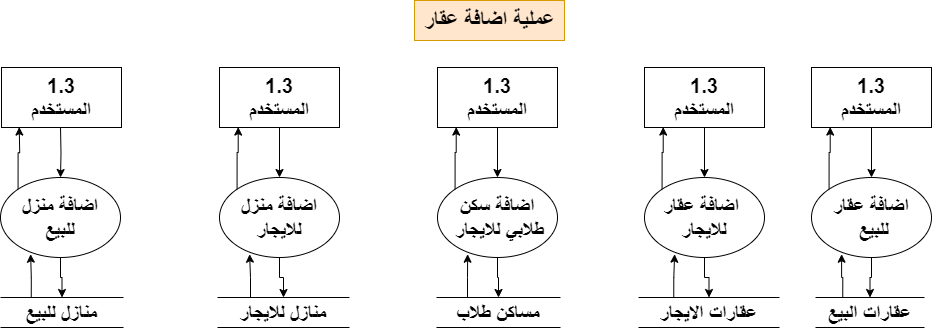

The diagram above was exported from draw.io. Its source (the exported page's mxGraphModel, read from the mxfile embedded in the PNG):
<mxGraphModel dx="880" dy="524" grid="1" gridSize="10" guides="1" tooltips="1" connect="1" arrows="1" fold="1" page="1" pageScale="1" pageWidth="1920" pageHeight="1200" math="0" shadow="0">
  <root>
    <mxCell id="0" />
    <mxCell id="1" parent="0" />
    <mxCell id="0Mumfl5xDmmwi5PSPzej-1" value="&lt;font size=&quot;1&quot; style=&quot;&quot;&gt;&lt;b style=&quot;font-size: 22px;&quot;&gt;عملية اضافة عقار&lt;/b&gt;&lt;/font&gt;" style="text;html=1;align=center;verticalAlign=middle;resizable=0;points=[];autosize=1;strokeColor=#d79b00;fillColor=#ffe6cc;" parent="1" vertex="1">
      <mxGeometry x="911" y="90" width="150" height="40" as="geometry" />
    </mxCell>
    <mxCell id="0Mumfl5xDmmwi5PSPzej-2" style="edgeStyle=orthogonalEdgeStyle;rounded=0;orthogonalLoop=1;jettySize=auto;html=1;" parent="1" source="0Mumfl5xDmmwi5PSPzej-3" target="0Mumfl5xDmmwi5PSPzej-5" edge="1">
      <mxGeometry relative="1" as="geometry" />
    </mxCell>
    <mxCell id="0Mumfl5xDmmwi5PSPzej-3" value="&lt;font style=&quot;font-size: 20px;&quot;&gt;&lt;b&gt;1.3&lt;br&gt;المستخدم&lt;/b&gt;&lt;/font&gt;" style="rounded=0;whiteSpace=wrap;html=1;" parent="1" vertex="1">
      <mxGeometry x="1308" y="157" width="120" height="60" as="geometry" />
    </mxCell>
    <mxCell id="0Mumfl5xDmmwi5PSPzej-4" style="edgeStyle=orthogonalEdgeStyle;rounded=0;orthogonalLoop=1;jettySize=auto;html=1;" parent="1" source="0Mumfl5xDmmwi5PSPzej-5" target="0Mumfl5xDmmwi5PSPzej-6" edge="1">
      <mxGeometry relative="1" as="geometry" />
    </mxCell>
    <mxCell id="0Mumfl5xDmmwi5PSPzej-5" value="&lt;span style=&quot;font-size: 20px;&quot;&gt;&lt;b&gt;اضافة عقار&lt;br&gt;&amp;nbsp;للبيع&lt;/b&gt;&lt;/span&gt;" style="ellipse;whiteSpace=wrap;html=1;" parent="1" vertex="1">
      <mxGeometry x="1308" y="267" width="120" height="80" as="geometry" />
    </mxCell>
    <mxCell id="0Mumfl5xDmmwi5PSPzej-6" value="&lt;font style=&quot;font-size: 20px;&quot;&gt;&lt;b&gt;عقارات البيع&lt;/b&gt;&lt;/font&gt;" style="shape=partialRectangle;whiteSpace=wrap;html=1;left=0;right=0;fillColor=none;" parent="1" vertex="1">
      <mxGeometry x="1312" y="387" width="109" height="30" as="geometry" />
    </mxCell>
    <mxCell id="0Mumfl5xDmmwi5PSPzej-7" style="edgeStyle=orthogonalEdgeStyle;rounded=0;orthogonalLoop=1;jettySize=auto;html=1;exitX=0.25;exitY=0;exitDx=0;exitDy=0;entryX=0.251;entryY=0.959;entryDx=0;entryDy=0;entryPerimeter=0;" parent="1" source="0Mumfl5xDmmwi5PSPzej-6" target="0Mumfl5xDmmwi5PSPzej-5" edge="1">
      <mxGeometry relative="1" as="geometry" />
    </mxCell>
    <mxCell id="0Mumfl5xDmmwi5PSPzej-8" style="edgeStyle=orthogonalEdgeStyle;rounded=0;orthogonalLoop=1;jettySize=auto;html=1;exitX=0;exitY=0;exitDx=0;exitDy=0;entryX=0.156;entryY=0.993;entryDx=0;entryDy=0;entryPerimeter=0;" parent="1" source="0Mumfl5xDmmwi5PSPzej-5" target="0Mumfl5xDmmwi5PSPzej-3" edge="1">
      <mxGeometry relative="1" as="geometry" />
    </mxCell>
    <mxCell id="0Mumfl5xDmmwi5PSPzej-9" style="edgeStyle=orthogonalEdgeStyle;rounded=0;orthogonalLoop=1;jettySize=auto;html=1;" parent="1" source="0Mumfl5xDmmwi5PSPzej-10" target="0Mumfl5xDmmwi5PSPzej-12" edge="1">
      <mxGeometry relative="1" as="geometry" />
    </mxCell>
    <mxCell id="0Mumfl5xDmmwi5PSPzej-10" value="&lt;font style=&quot;font-size: 20px;&quot;&gt;&lt;b style=&quot;border-color: var(--border-color);&quot;&gt;1.3&lt;/b&gt;&lt;b&gt;&lt;br&gt;المستخدم&lt;/b&gt;&lt;/font&gt;" style="rounded=0;whiteSpace=wrap;html=1;" parent="1" vertex="1">
      <mxGeometry x="1141" y="157" width="120" height="60" as="geometry" />
    </mxCell>
    <mxCell id="0Mumfl5xDmmwi5PSPzej-11" style="edgeStyle=orthogonalEdgeStyle;rounded=0;orthogonalLoop=1;jettySize=auto;html=1;" parent="1" source="0Mumfl5xDmmwi5PSPzej-12" target="0Mumfl5xDmmwi5PSPzej-13" edge="1">
      <mxGeometry relative="1" as="geometry" />
    </mxCell>
    <mxCell id="0Mumfl5xDmmwi5PSPzej-12" value="&lt;span style=&quot;font-size: 20px;&quot;&gt;&lt;b&gt;اضافة عقار&amp;nbsp;&lt;br&gt;&lt;/b&gt;&lt;/span&gt;&lt;font style=&quot;font-size: 20px;&quot;&gt;&lt;b&gt;للايجار&lt;/b&gt;&lt;/font&gt;" style="ellipse;whiteSpace=wrap;html=1;" parent="1" vertex="1">
      <mxGeometry x="1141" y="267" width="120" height="80" as="geometry" />
    </mxCell>
    <mxCell id="0Mumfl5xDmmwi5PSPzej-13" value="&lt;font style=&quot;font-size: 20px;&quot;&gt;&lt;b&gt;عقارات الايجار&lt;/b&gt;&lt;/font&gt;" style="shape=partialRectangle;whiteSpace=wrap;html=1;left=0;right=0;fillColor=none;" parent="1" vertex="1">
      <mxGeometry x="1135" y="387" width="141" height="30" as="geometry" />
    </mxCell>
    <mxCell id="0Mumfl5xDmmwi5PSPzej-14" style="edgeStyle=orthogonalEdgeStyle;rounded=0;orthogonalLoop=1;jettySize=auto;html=1;exitX=0.25;exitY=0;exitDx=0;exitDy=0;entryX=0.251;entryY=0.959;entryDx=0;entryDy=0;entryPerimeter=0;" parent="1" source="0Mumfl5xDmmwi5PSPzej-13" target="0Mumfl5xDmmwi5PSPzej-12" edge="1">
      <mxGeometry relative="1" as="geometry" />
    </mxCell>
    <mxCell id="0Mumfl5xDmmwi5PSPzej-15" style="edgeStyle=orthogonalEdgeStyle;rounded=0;orthogonalLoop=1;jettySize=auto;html=1;exitX=0;exitY=0;exitDx=0;exitDy=0;entryX=0.156;entryY=0.993;entryDx=0;entryDy=0;entryPerimeter=0;" parent="1" source="0Mumfl5xDmmwi5PSPzej-12" target="0Mumfl5xDmmwi5PSPzej-10" edge="1">
      <mxGeometry relative="1" as="geometry" />
    </mxCell>
    <mxCell id="0Mumfl5xDmmwi5PSPzej-16" style="edgeStyle=orthogonalEdgeStyle;rounded=0;orthogonalLoop=1;jettySize=auto;html=1;" parent="1" source="0Mumfl5xDmmwi5PSPzej-17" target="0Mumfl5xDmmwi5PSPzej-19" edge="1">
      <mxGeometry relative="1" as="geometry" />
    </mxCell>
    <mxCell id="0Mumfl5xDmmwi5PSPzej-17" value="&lt;font style=&quot;font-size: 20px;&quot;&gt;&lt;b&gt;1.3&lt;br&gt;المستخدم&lt;/b&gt;&lt;/font&gt;" style="rounded=0;whiteSpace=wrap;html=1;" parent="1" vertex="1">
      <mxGeometry x="934" y="157" width="120" height="60" as="geometry" />
    </mxCell>
    <mxCell id="0Mumfl5xDmmwi5PSPzej-18" style="edgeStyle=orthogonalEdgeStyle;rounded=0;orthogonalLoop=1;jettySize=auto;html=1;" parent="1" source="0Mumfl5xDmmwi5PSPzej-19" target="0Mumfl5xDmmwi5PSPzej-20" edge="1">
      <mxGeometry relative="1" as="geometry" />
    </mxCell>
    <mxCell id="0Mumfl5xDmmwi5PSPzej-19" value="&lt;span style=&quot;font-size: 20px;&quot;&gt;&lt;b&gt;اضافة سكن&lt;br&gt;&amp;nbsp;طلابي للايجار&lt;/b&gt;&lt;/span&gt;" style="ellipse;whiteSpace=wrap;html=1;" parent="1" vertex="1">
      <mxGeometry x="934" y="267" width="120" height="80" as="geometry" />
    </mxCell>
    <mxCell id="0Mumfl5xDmmwi5PSPzej-20" value="&lt;font style=&quot;font-size: 20px;&quot;&gt;&lt;b&gt;مساكن طلاب&lt;/b&gt;&lt;/font&gt;" style="shape=partialRectangle;whiteSpace=wrap;html=1;left=0;right=0;fillColor=none;" parent="1" vertex="1">
      <mxGeometry x="933" y="387" width="124" height="30" as="geometry" />
    </mxCell>
    <mxCell id="0Mumfl5xDmmwi5PSPzej-21" style="edgeStyle=orthogonalEdgeStyle;rounded=0;orthogonalLoop=1;jettySize=auto;html=1;exitX=0.25;exitY=0;exitDx=0;exitDy=0;entryX=0.251;entryY=0.959;entryDx=0;entryDy=0;entryPerimeter=0;" parent="1" source="0Mumfl5xDmmwi5PSPzej-20" target="0Mumfl5xDmmwi5PSPzej-19" edge="1">
      <mxGeometry relative="1" as="geometry" />
    </mxCell>
    <mxCell id="0Mumfl5xDmmwi5PSPzej-22" style="edgeStyle=orthogonalEdgeStyle;rounded=0;orthogonalLoop=1;jettySize=auto;html=1;exitX=0;exitY=0;exitDx=0;exitDy=0;entryX=0.156;entryY=0.993;entryDx=0;entryDy=0;entryPerimeter=0;" parent="1" source="0Mumfl5xDmmwi5PSPzej-19" target="0Mumfl5xDmmwi5PSPzej-17" edge="1">
      <mxGeometry relative="1" as="geometry" />
    </mxCell>
    <mxCell id="0Mumfl5xDmmwi5PSPzej-23" style="edgeStyle=orthogonalEdgeStyle;rounded=0;orthogonalLoop=1;jettySize=auto;html=1;" parent="1" source="0Mumfl5xDmmwi5PSPzej-24" target="0Mumfl5xDmmwi5PSPzej-26" edge="1">
      <mxGeometry relative="1" as="geometry" />
    </mxCell>
    <mxCell id="0Mumfl5xDmmwi5PSPzej-24" value="&lt;font style=&quot;font-size: 20px;&quot;&gt;&lt;b&gt;1.3&lt;br&gt;المستخدم&lt;/b&gt;&lt;/font&gt;" style="rounded=0;whiteSpace=wrap;html=1;" parent="1" vertex="1">
      <mxGeometry x="716" y="157" width="120" height="60" as="geometry" />
    </mxCell>
    <mxCell id="0Mumfl5xDmmwi5PSPzej-25" style="edgeStyle=orthogonalEdgeStyle;rounded=0;orthogonalLoop=1;jettySize=auto;html=1;" parent="1" source="0Mumfl5xDmmwi5PSPzej-26" target="0Mumfl5xDmmwi5PSPzej-27" edge="1">
      <mxGeometry relative="1" as="geometry" />
    </mxCell>
    <mxCell id="0Mumfl5xDmmwi5PSPzej-26" value="&lt;span style=&quot;font-size: 20px;&quot;&gt;&lt;b&gt;اضافة منزل&lt;br&gt;&lt;/b&gt;&lt;/span&gt;&lt;font style=&quot;font-size: 20px;&quot;&gt;&lt;b&gt;للايجار&lt;/b&gt;&lt;/font&gt;" style="ellipse;whiteSpace=wrap;html=1;" parent="1" vertex="1">
      <mxGeometry x="716" y="267" width="120" height="80" as="geometry" />
    </mxCell>
    <mxCell id="0Mumfl5xDmmwi5PSPzej-27" value="&lt;font style=&quot;font-size: 20px;&quot;&gt;&lt;b&gt;منازل للايجار&lt;/b&gt;&lt;/font&gt;" style="shape=partialRectangle;whiteSpace=wrap;html=1;left=0;right=0;fillColor=none;" parent="1" vertex="1">
      <mxGeometry x="714" y="387" width="132" height="30" as="geometry" />
    </mxCell>
    <mxCell id="0Mumfl5xDmmwi5PSPzej-28" style="edgeStyle=orthogonalEdgeStyle;rounded=0;orthogonalLoop=1;jettySize=auto;html=1;exitX=0.25;exitY=0;exitDx=0;exitDy=0;entryX=0.251;entryY=0.959;entryDx=0;entryDy=0;entryPerimeter=0;" parent="1" source="0Mumfl5xDmmwi5PSPzej-27" target="0Mumfl5xDmmwi5PSPzej-26" edge="1">
      <mxGeometry relative="1" as="geometry" />
    </mxCell>
    <mxCell id="0Mumfl5xDmmwi5PSPzej-29" style="edgeStyle=orthogonalEdgeStyle;rounded=0;orthogonalLoop=1;jettySize=auto;html=1;exitX=0;exitY=0;exitDx=0;exitDy=0;entryX=0.156;entryY=0.993;entryDx=0;entryDy=0;entryPerimeter=0;" parent="1" source="0Mumfl5xDmmwi5PSPzej-26" target="0Mumfl5xDmmwi5PSPzej-24" edge="1">
      <mxGeometry relative="1" as="geometry" />
    </mxCell>
    <mxCell id="0Mumfl5xDmmwi5PSPzej-30" style="edgeStyle=orthogonalEdgeStyle;rounded=0;orthogonalLoop=1;jettySize=auto;html=1;" parent="1" target="0Mumfl5xDmmwi5PSPzej-33" edge="1">
      <mxGeometry relative="1" as="geometry">
        <mxPoint x="557" y="217" as="sourcePoint" />
      </mxGeometry>
    </mxCell>
    <mxCell id="0Mumfl5xDmmwi5PSPzej-31" value="&lt;font style=&quot;font-size: 20px;&quot;&gt;&lt;b&gt;1.3&lt;br&gt;المستخدم&lt;/b&gt;&lt;/font&gt;" style="rounded=0;whiteSpace=wrap;html=1;" parent="1" vertex="1">
      <mxGeometry x="498" y="157" width="120" height="60" as="geometry" />
    </mxCell>
    <mxCell id="0Mumfl5xDmmwi5PSPzej-32" style="edgeStyle=orthogonalEdgeStyle;rounded=0;orthogonalLoop=1;jettySize=auto;html=1;" parent="1" source="0Mumfl5xDmmwi5PSPzej-33" target="0Mumfl5xDmmwi5PSPzej-34" edge="1">
      <mxGeometry relative="1" as="geometry" />
    </mxCell>
    <mxCell id="0Mumfl5xDmmwi5PSPzej-33" value="&lt;span style=&quot;font-size: 20px;&quot;&gt;&lt;b&gt;اضافة منزل&lt;br&gt;&lt;/b&gt;&lt;/span&gt;&lt;font style=&quot;font-size: 20px;&quot;&gt;&lt;b&gt;للبيع&lt;/b&gt;&lt;/font&gt;" style="ellipse;whiteSpace=wrap;html=1;" parent="1" vertex="1">
      <mxGeometry x="497" y="267" width="120" height="80" as="geometry" />
    </mxCell>
    <mxCell id="0Mumfl5xDmmwi5PSPzej-34" value="&lt;font style=&quot;font-size: 20px;&quot;&gt;&lt;b&gt;منازل للبيع&lt;/b&gt;&lt;/font&gt;" style="shape=partialRectangle;whiteSpace=wrap;html=1;left=0;right=0;fillColor=none;" parent="1" vertex="1">
      <mxGeometry x="497" y="387" width="123" height="30" as="geometry" />
    </mxCell>
    <mxCell id="0Mumfl5xDmmwi5PSPzej-35" style="edgeStyle=orthogonalEdgeStyle;rounded=0;orthogonalLoop=1;jettySize=auto;html=1;exitX=0.25;exitY=0;exitDx=0;exitDy=0;entryX=0.251;entryY=0.959;entryDx=0;entryDy=0;entryPerimeter=0;" parent="1" source="0Mumfl5xDmmwi5PSPzej-34" target="0Mumfl5xDmmwi5PSPzej-33" edge="1">
      <mxGeometry relative="1" as="geometry" />
    </mxCell>
    <mxCell id="0Mumfl5xDmmwi5PSPzej-36" style="edgeStyle=orthogonalEdgeStyle;rounded=0;orthogonalLoop=1;jettySize=auto;html=1;exitX=0;exitY=0;exitDx=0;exitDy=0;entryX=0.156;entryY=0.993;entryDx=0;entryDy=0;entryPerimeter=0;" parent="1" source="0Mumfl5xDmmwi5PSPzej-33" edge="1">
      <mxGeometry relative="1" as="geometry">
        <mxPoint x="515.72" y="216.58000000000015" as="targetPoint" />
      </mxGeometry>
    </mxCell>
  </root>
</mxGraphModel>